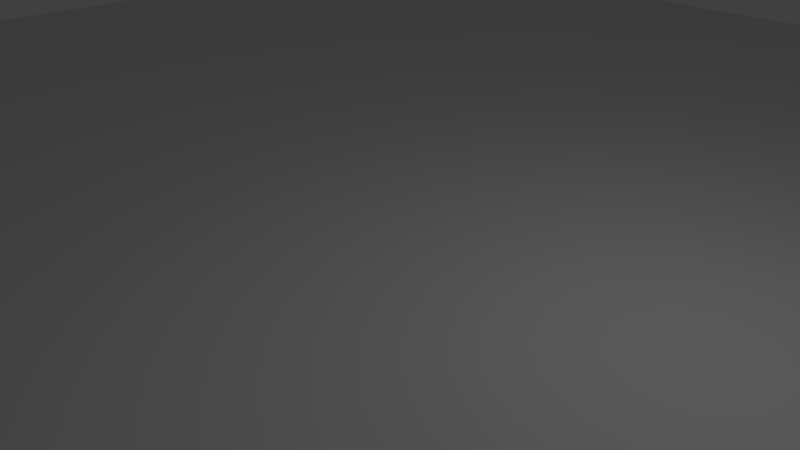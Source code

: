 # Source: DominoRunKochCurve.blend  (saved by Blender 2.78.0; exported with 4.5.12 LTS)
import bpy
from mathutils import Matrix  # noqa: F401  (used for matrix-valued properties, if any)

bpy.ops.wm.read_factory_settings(use_empty=True)
scene = bpy.context.scene
scene.name = 'Scene'

# ---- collections
col_collection_1 = bpy.data.collections.new('Collection 1'); scene.collection.children.link(col_collection_1)

# ---- world
world_world = bpy.data.worlds.new('World'); scene.world = world_world
world_world.color = (0.05088, 0.05088, 0.05088)
world_world.use_sun_shadow = False
world_world.sun_shadow_jitter_overblur = 0.0
world_world.cycles.sampling_method = 'MANUAL'

# ---- cameras
cam_camera = bpy.data.cameras.new('Camera')
cam_camera.clip_end = 100.0
cam_camera.lens = 35.0
cam_camera.sensor_width = 32.0
cam_camera.sensor_height = 18.0
cam_camera.ortho_scale = 7.314
cam_camera.dof.focus_distance = 0.0
cam_camera.dof.aperture_fstop = 128.0

# ---- lights
light_lamp = bpy.data.lights.new('Lamp', 'POINT')
light_lamp.transmission_factor = 0.0
light_lamp.cutoff_distance = 30.0
light_lamp.energy = 100.0
light_lamp.shadow_buffer_clip_start = 1.001
light_lamp.shadow_soft_size = 0.1
light_lamp.shadow_maximum_resolution = 0.006
light_lamp.use_absolute_resolution = True

# ---- meshes
me_plane = bpy.data.meshes.new('Plane')
me_plane.from_pydata([(-16.0, -16.0, 0.0), (16.0, -16.0, 0.0), (-16.0, 16.0, 0.0), (16.0, 16.0, 0.0)], [], [(0, 1, 3, 2)])
me_plane.use_remesh_preserve_volume = False
me_plane.use_remesh_preserve_attributes = False
me_plane.use_mirror_vertex_groups = False
me_plane.update()

# ---- curves / text
cu_kochsnowflake_4_curve_curve = bpy.data.curves.new('KochSnowflake-4-curve-curve', 'CURVE')
cu_kochsnowflake_4_curve_curve.dimensions = '2D'
cu_kochsnowflake_4_curve_curve.offset = -1.0

# ---- objects
ob_domino_track = bpy.data.objects.new('Domino track', cu_kochsnowflake_4_curve_curve)
ob_plane = bpy.data.objects.new('Plane', me_plane)
ob_lamp = bpy.data.objects.new('Lamp', light_lamp)
ob_camera = bpy.data.objects.new('Camera', cam_camera)

# ---- transforms, parenting, visibility, modifiers, constraints
ob_domino_track.location = (0.0, 15.0, 2.0)
ob_domino_track.scale = (26.0, 26.0, 1.0)
ob_domino_track.lineart.crease_threshold = 0.0
ob_plane.location = (0.0, 0.0, 2.0)
ob_plane.lineart.crease_threshold = 0.0
ob_lamp.location = (4.076, 1.005, 7.904)
ob_lamp.rotation_euler = (0.6503, 0.05522, 1.866)
ob_lamp.lock_rotations_4d = False
ob_lamp.empty_display_type = 'ARROWS'
ob_lamp.color = (0.0, 0.0, 0.0, 0.0)
ob_lamp.lineart.crease_threshold = 0.0
ob_camera.location = (7.481, -6.508, 7.344)
ob_camera.rotation_euler = (1.109, 0.0, 0.8149)
ob_camera.lock_rotations_4d = False
ob_camera.empty_display_type = 'ARROWS'
ob_camera.color = (0.0, 0.0, 0.0, 0.0)
ob_camera.display_type = 'WIRE'
ob_camera.lineart.crease_threshold = 0.0

# ---- collection membership
col_collection_1.objects.link(ob_domino_track)
col_collection_1.objects.link(ob_plane)
col_collection_1.objects.link(ob_lamp)
col_collection_1.objects.link(ob_camera)

# ---- scene / render settings (as saved in the file)
scene.camera = ob_camera
scene.frame_start = 1; scene.frame_end = 250; scene.frame_set(1)
scene.render.engine = 'BLENDER_EEVEE_NEXT'
scene.render.resolution_percentage = 50
scene.render.dither_intensity = 0.0
scene.cycles.use_denoising = False
scene.cycles.samples = 128
scene.cycles.sampling_pattern = 'TABULATED_SOBOL'
scene.cycles.light_sampling_threshold = 0.0
scene.cycles.use_adaptive_sampling = False
scene.cycles.use_light_tree = False
scene.cycles.blur_glossy = 0.0
scene.cycles.sample_clamp_indirect = 0.0
scene.view_settings.view_transform = 'Standard'
bpy.context.view_layer.update()

